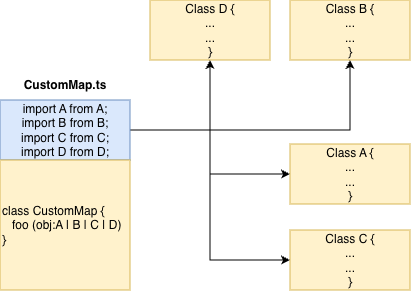

The diagram above was exported from draw.io. Its source (the exported page's mxGraphModel, read from the mxfile embedded in the PNG):
<mxGraphModel dx="864" dy="461" grid="1" gridSize="10" guides="1" tooltips="1" connect="1" arrows="1" fold="1" page="1" pageScale="1" pageWidth="827" pageHeight="1169" math="0" shadow="0">
  <root>
    <mxCell id="0" />
    <mxCell id="1" parent="0" />
    <mxCell id="PaYujPnZNAvT3PXdycUP-62" value="&lt;b&gt;CustomMap.ts&lt;/b&gt;" style="text;html=1;whiteSpace=wrap;strokeColor=none;fillColor=none;align=center;verticalAlign=middle;rounded=0;" vertex="1" parent="1">
      <mxGeometry x="465" y="450" width="60" height="30" as="geometry" />
    </mxCell>
    <mxCell id="PaYujPnZNAvT3PXdycUP-69" style="edgeStyle=orthogonalEdgeStyle;rounded=0;orthogonalLoop=1;jettySize=auto;html=1;entryX=0;entryY=0.5;entryDx=0;entryDy=0;" edge="1" parent="1" source="PaYujPnZNAvT3PXdycUP-63" target="PaYujPnZNAvT3PXdycUP-65">
      <mxGeometry relative="1" as="geometry" />
    </mxCell>
    <mxCell id="PaYujPnZNAvT3PXdycUP-70" style="edgeStyle=orthogonalEdgeStyle;rounded=0;orthogonalLoop=1;jettySize=auto;html=1;entryX=0;entryY=0.5;entryDx=0;entryDy=0;" edge="1" parent="1" source="PaYujPnZNAvT3PXdycUP-63" target="PaYujPnZNAvT3PXdycUP-67">
      <mxGeometry relative="1" as="geometry" />
    </mxCell>
    <mxCell id="PaYujPnZNAvT3PXdycUP-71" style="edgeStyle=orthogonalEdgeStyle;rounded=0;orthogonalLoop=1;jettySize=auto;html=1;" edge="1" parent="1" source="PaYujPnZNAvT3PXdycUP-63" target="PaYujPnZNAvT3PXdycUP-66">
      <mxGeometry relative="1" as="geometry" />
    </mxCell>
    <mxCell id="PaYujPnZNAvT3PXdycUP-72" style="edgeStyle=orthogonalEdgeStyle;rounded=0;orthogonalLoop=1;jettySize=auto;html=1;" edge="1" parent="1" source="PaYujPnZNAvT3PXdycUP-63" target="PaYujPnZNAvT3PXdycUP-68">
      <mxGeometry relative="1" as="geometry" />
    </mxCell>
    <mxCell id="PaYujPnZNAvT3PXdycUP-63" value="import A from A;&lt;div&gt;import B from B;&lt;div&gt;import C from C;&lt;div&gt;import D from D;&lt;/div&gt;&lt;/div&gt;&lt;/div&gt;" style="rounded=0;whiteSpace=wrap;html=1;fillColor=#dae8fc;strokeColor=#6c8ebf;" vertex="1" parent="1">
      <mxGeometry x="430" y="480" width="130" height="60" as="geometry" />
    </mxCell>
    <mxCell id="PaYujPnZNAvT3PXdycUP-64" value="&lt;div style=&quot;&quot;&gt;&lt;span style=&quot;background-color: transparent; color: light-dark(rgb(0, 0, 0), rgb(255, 255, 255));&quot;&gt;class CustomMap {&lt;/span&gt;&lt;/div&gt;&lt;div style=&quot;&quot;&gt;&amp;nbsp; &amp;nbsp;foo (obj:A | B | C | D)&lt;/div&gt;&lt;div style=&quot;&quot;&gt;}&lt;/div&gt;" style="whiteSpace=wrap;html=1;aspect=fixed;fillColor=#fff2cc;strokeColor=#d6b656;align=left;" vertex="1" parent="1">
      <mxGeometry x="430" y="540" width="130" height="130" as="geometry" />
    </mxCell>
    <mxCell id="PaYujPnZNAvT3PXdycUP-65" value="Class A {&lt;div&gt;...&lt;/div&gt;&lt;div&gt;...&lt;/div&gt;&lt;div&gt;}&lt;/div&gt;" style="rounded=0;whiteSpace=wrap;html=1;fillColor=#fff2cc;strokeColor=#d6b656;" vertex="1" parent="1">
      <mxGeometry x="720" y="524" width="120" height="60" as="geometry" />
    </mxCell>
    <mxCell id="PaYujPnZNAvT3PXdycUP-66" value="Class B {&lt;div&gt;...&lt;/div&gt;&lt;div&gt;...&lt;/div&gt;&lt;div&gt;}&lt;/div&gt;" style="rounded=0;whiteSpace=wrap;html=1;fillColor=#fff2cc;strokeColor=#d6b656;" vertex="1" parent="1">
      <mxGeometry x="720" y="380" width="120" height="60" as="geometry" />
    </mxCell>
    <mxCell id="PaYujPnZNAvT3PXdycUP-67" value="Class C {&lt;div&gt;...&lt;/div&gt;&lt;div&gt;...&lt;/div&gt;&lt;div&gt;}&lt;/div&gt;" style="rounded=0;whiteSpace=wrap;html=1;fillColor=#fff2cc;strokeColor=#d6b656;" vertex="1" parent="1">
      <mxGeometry x="720" y="610" width="120" height="60" as="geometry" />
    </mxCell>
    <mxCell id="PaYujPnZNAvT3PXdycUP-68" value="Class D {&lt;div&gt;...&lt;/div&gt;&lt;div&gt;...&lt;/div&gt;&lt;div&gt;}&lt;/div&gt;" style="rounded=0;whiteSpace=wrap;html=1;fillColor=#fff2cc;strokeColor=#d6b656;" vertex="1" parent="1">
      <mxGeometry x="580" y="380" width="120" height="60" as="geometry" />
    </mxCell>
  </root>
</mxGraphModel>